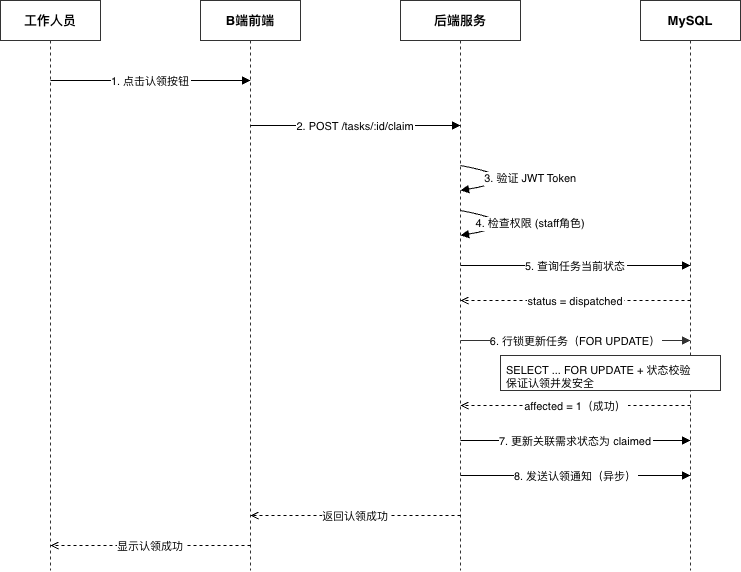

The diagram above was exported from draw.io. Its source (the exported page's mxGraphModel, read from the mxfile embedded in the PNG):
<mxGraphModel dx="2066" dy="1204" grid="1" gridSize="10" guides="1" tooltips="1" connect="1" arrows="1" fold="1" page="1" pageScale="1" pageWidth="850" pageHeight="1100" background="#ffffff" math="0" shadow="0">
  <root>
    <mxCell id="0" />
    <mxCell id="1" parent="0" />
    <mxCell id="MHOYj2xGme4hKVZHOjRU-1668" parent="1" style="rounded=0;whiteSpace=wrap;html=1;fillColor=#ffffff;strokeColor=#333333;fontSize=13;fontStyle=1;" value="工作人员" vertex="1">
      <mxGeometry height="40" width="100" x="559" y="473" as="geometry" />
    </mxCell>
    <mxCell id="MHOYj2xGme4hKVZHOjRU-1669" parent="1" style="rounded=0;whiteSpace=wrap;html=1;fillColor=#ffffff;strokeColor=#333333;fontSize=13;fontStyle=1;" value="B端前端" vertex="1">
      <mxGeometry height="40" width="100" x="759" y="473" as="geometry" />
    </mxCell>
    <mxCell id="MHOYj2xGme4hKVZHOjRU-1670" parent="1" style="rounded=0;whiteSpace=wrap;html=1;fillColor=#ffffff;strokeColor=#333333;fontSize=13;fontStyle=1;" value="后端服务" vertex="1">
      <mxGeometry height="40" width="120" x="959" y="473" as="geometry" />
    </mxCell>
    <mxCell id="MHOYj2xGme4hKVZHOjRU-1671" parent="1" style="rounded=0;whiteSpace=wrap;html=1;fillColor=#ffffff;strokeColor=#333333;fontSize=13;fontStyle=1;" value="MySQL" vertex="1">
      <mxGeometry height="40" width="100" x="1199" y="473" as="geometry" />
    </mxCell>
    <mxCell id="MHOYj2xGme4hKVZHOjRU-1672" edge="1" parent="1" style="endArrow=none;dashed=1;strokeColor=#333333;">
      <mxGeometry relative="1" as="geometry">
        <mxPoint x="609" y="513" as="sourcePoint" />
        <mxPoint x="609" y="1043" as="targetPoint" />
      </mxGeometry>
    </mxCell>
    <mxCell id="MHOYj2xGme4hKVZHOjRU-1673" edge="1" parent="1" style="endArrow=none;dashed=1;strokeColor=#333333;">
      <mxGeometry relative="1" as="geometry">
        <mxPoint x="809" y="513" as="sourcePoint" />
        <mxPoint x="809" y="1043" as="targetPoint" />
      </mxGeometry>
    </mxCell>
    <mxCell id="MHOYj2xGme4hKVZHOjRU-1674" edge="1" parent="1" style="endArrow=none;dashed=1;strokeColor=#333333;">
      <mxGeometry relative="1" as="geometry">
        <mxPoint x="1019" y="513" as="sourcePoint" />
        <mxPoint x="1019" y="1043" as="targetPoint" />
      </mxGeometry>
    </mxCell>
    <mxCell id="MHOYj2xGme4hKVZHOjRU-1675" edge="1" parent="1" style="endArrow=none;dashed=1;strokeColor=#333333;">
      <mxGeometry relative="1" as="geometry">
        <mxPoint x="1249" y="513" as="sourcePoint" />
        <mxPoint x="1249" y="1043" as="targetPoint" />
      </mxGeometry>
    </mxCell>
    <mxCell id="MHOYj2xGme4hKVZHOjRU-1676" edge="1" parent="1" style="endArrow=block;endFill=1;fontSize=11;" value="1. 点击认领按钮">
      <mxGeometry relative="1" as="geometry">
        <mxPoint x="609" y="553" as="sourcePoint" />
        <mxPoint x="809" y="553" as="targetPoint" />
      </mxGeometry>
    </mxCell>
    <mxCell id="MHOYj2xGme4hKVZHOjRU-1677" edge="1" parent="1" style="endArrow=block;endFill=1;fontSize=11;" value="2. POST /tasks/:id/claim">
      <mxGeometry relative="1" as="geometry">
        <mxPoint x="809" y="598" as="sourcePoint" />
        <mxPoint x="1019" y="598" as="targetPoint" />
      </mxGeometry>
    </mxCell>
    <mxCell id="MHOYj2xGme4hKVZHOjRU-1678" edge="1" parent="1" style="endArrow=block;endFill=1;fontSize=11;curved=1;" value="3. 验证 JWT Token">
      <mxGeometry relative="1" as="geometry">
        <Array as="points">
          <mxPoint x="1089" y="651" />
        </Array>
        <mxPoint x="1019" y="638" as="sourcePoint" />
        <mxPoint x="1019" y="663" as="targetPoint" />
      </mxGeometry>
    </mxCell>
    <mxCell id="MHOYj2xGme4hKVZHOjRU-1679" edge="1" parent="1" style="endArrow=block;endFill=1;fontSize=11;curved=1;" value="4. 检查权限 (staff角色)">
      <mxGeometry relative="1" as="geometry">
        <Array as="points">
          <mxPoint x="1089" y="696" />
        </Array>
        <mxPoint x="1019" y="683" as="sourcePoint" />
        <mxPoint x="1019" y="708" as="targetPoint" />
      </mxGeometry>
    </mxCell>
    <mxCell id="MHOYj2xGme4hKVZHOjRU-1680" edge="1" parent="1" style="endArrow=block;endFill=1;fontSize=11;" value="5. 查询任务当前状态">
      <mxGeometry relative="1" as="geometry">
        <mxPoint x="1019" y="738" as="sourcePoint" />
        <mxPoint x="1249" y="738" as="targetPoint" />
      </mxGeometry>
    </mxCell>
    <mxCell id="MHOYj2xGme4hKVZHOjRU-1681" edge="1" parent="1" style="endArrow=open;endFill=0;dashed=1;fontSize=11;" value="status = dispatched">
      <mxGeometry relative="1" as="geometry">
        <mxPoint x="1249" y="773" as="sourcePoint" />
        <mxPoint x="1019" y="773" as="targetPoint" />
      </mxGeometry>
    </mxCell>
    <mxCell id="MHOYj2xGme4hKVZHOjRU-1682" edge="1" parent="1" style="endArrow=block;endFill=1;fontSize=11;strokeColor=#333333;" value="6. 行锁更新任务（FOR UPDATE）">
      <mxGeometry relative="1" as="geometry">
        <mxPoint x="1019" y="813" as="sourcePoint" />
        <mxPoint x="1249" y="813" as="targetPoint" />
      </mxGeometry>
    </mxCell>
    <mxCell id="MHOYj2xGme4hKVZHOjRU-1683" parent="1" style="text;html=1;align=left;fontSize=11;fillColor=#ffffff;strokeColor=#333333;rounded=0;spacingLeft=4;spacingTop=2;" value="SELECT ... FOR UPDATE + 状态校验&#10;保证认领并发安全" vertex="1">
      <mxGeometry height="35" width="220" x="1059" y="828" as="geometry" />
    </mxCell>
    <mxCell id="MHOYj2xGme4hKVZHOjRU-1684" edge="1" parent="1" style="endArrow=open;endFill=0;dashed=1;fontSize=11;" value="affected = 1（成功）">
      <mxGeometry relative="1" as="geometry">
        <mxPoint x="1249" y="878" as="sourcePoint" />
        <mxPoint x="1019" y="878" as="targetPoint" />
      </mxGeometry>
    </mxCell>
    <mxCell id="MHOYj2xGme4hKVZHOjRU-1685" edge="1" parent="1" style="endArrow=block;endFill=1;fontSize=11;" value="7. 更新关联需求状态为 claimed">
      <mxGeometry relative="1" as="geometry">
        <mxPoint x="1019" y="913" as="sourcePoint" />
        <mxPoint x="1249" y="913" as="targetPoint" />
      </mxGeometry>
    </mxCell>
    <mxCell id="MHOYj2xGme4hKVZHOjRU-1686" edge="1" parent="1" style="endArrow=block;endFill=1;fontSize=11;" value="8. 发送认领通知（异步）">
      <mxGeometry relative="1" as="geometry">
        <mxPoint x="1019" y="948" as="sourcePoint" />
        <mxPoint x="1249" y="948" as="targetPoint" />
      </mxGeometry>
    </mxCell>
    <mxCell id="MHOYj2xGme4hKVZHOjRU-1687" edge="1" parent="1" style="endArrow=open;endFill=0;dashed=1;fontSize=11;" value="返回认领成功">
      <mxGeometry relative="1" as="geometry">
        <mxPoint x="1019" y="988" as="sourcePoint" />
        <mxPoint x="809" y="988" as="targetPoint" />
      </mxGeometry>
    </mxCell>
    <mxCell id="MHOYj2xGme4hKVZHOjRU-1688" edge="1" parent="1" style="endArrow=open;endFill=0;dashed=1;fontSize=11;" value="显示认领成功">
      <mxGeometry relative="1" as="geometry">
        <mxPoint x="809" y="1018" as="sourcePoint" />
        <mxPoint x="609" y="1018" as="targetPoint" />
      </mxGeometry>
    </mxCell>
  </root>
</mxGraphModel>